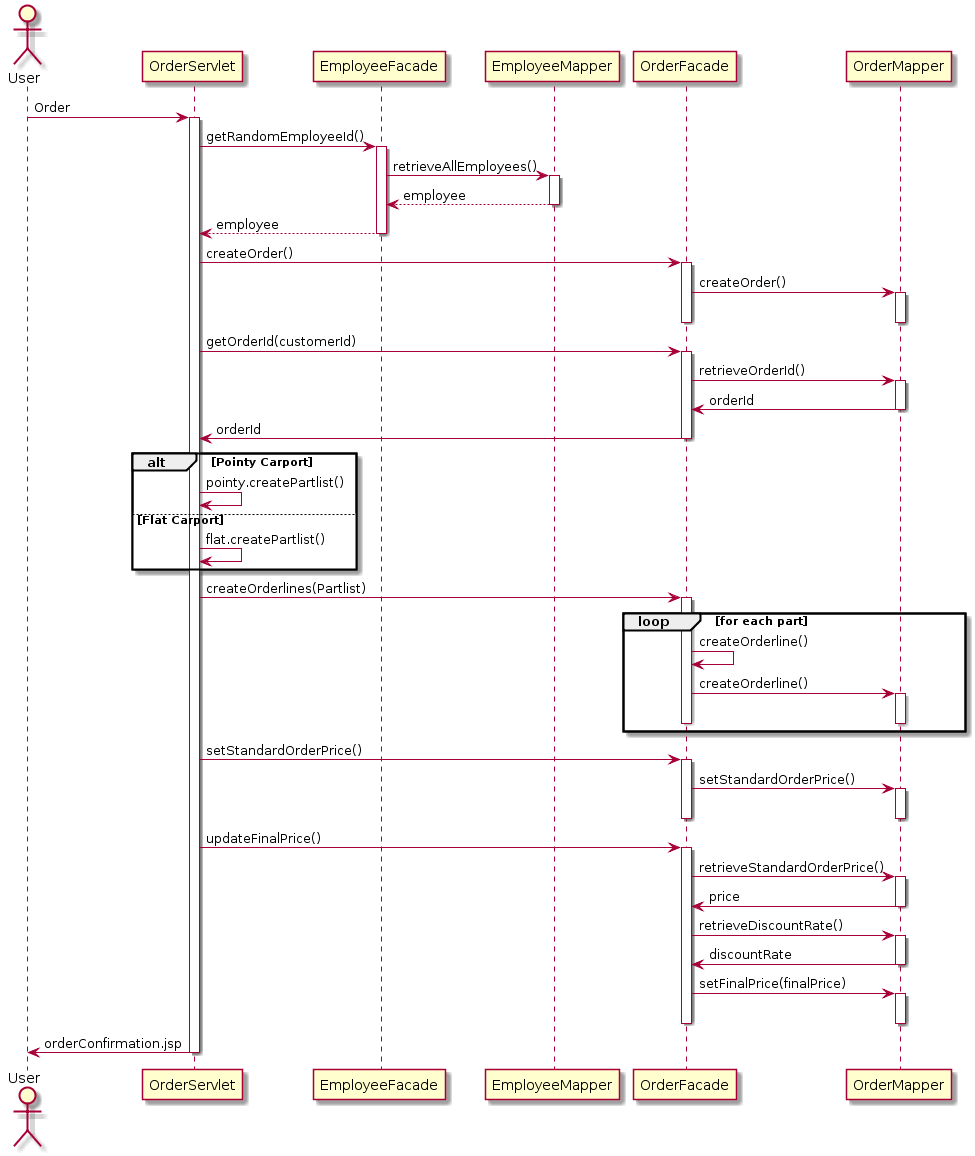

The diagram above was rendered by PlantUML. Its source (embedded in the PNG):
@startuml
actor User

User -> OrderServlet: Order
activate OrderServlet

OrderServlet -> EmployeeFacade: getRandomEmployeeId() 
activate EmployeeFacade

EmployeeFacade -> EmployeeMapper: retrieveAllEmployees()
activate EmployeeMapper
EmployeeMapper --> EmployeeFacade: employee
deactivate EmployeeMapper
EmployeeFacade --> OrderServlet: employee
deactivate EmployeeFacade

OrderServlet -> OrderFacade: createOrder() 
activate OrderFacade

OrderFacade -> OrderMapper: createOrder() 
activate OrderMapper
deactivate OrderFacade
deactivate OrderMapper
OrderServlet -> OrderFacade: getOrderId(customerId) 
activate OrderFacade
OrderFacade -> OrderMapper: retrieveOrderId() 
activate OrderMapper
OrderMapper -> OrderFacade: orderId
deactivate OrderMapper
OrderFacade -> OrderServlet: orderId
deactivate OrderFacade

alt Pointy Carport

OrderServlet -> OrderServlet: pointy.createPartlist()

else Flat Carport

OrderServlet -> OrderServlet: flat.createPartlist()

end

OrderServlet -> OrderFacade: createOrderlines(Partlist)
activate OrderFacade

loop for each part
OrderFacade -> OrderFacade: createOrderline()
OrderFacade -> OrderMapper: createOrderline()
activate OrderMapper
deactivate OrderMapper
deactivate OrderFacade
end

OrderServlet -> OrderFacade: setStandardOrderPrice()
activate OrderFacade
OrderFacade -> OrderMapper: setStandardOrderPrice()
activate OrderMapper
deactivate OrderMapper
deactivate OrderFacade

OrderServlet -> OrderFacade: updateFinalPrice()
activate OrderFacade
OrderFacade -> OrderMapper: retrieveStandardOrderPrice()
activate OrderMapper
OrderMapper -> OrderFacade: price
deactivate OrderMapper
OrderFacade -> OrderMapper: retrieveDiscountRate()
activate OrderMapper
OrderMapper -> OrderFacade: discountRate
deactivate OrderMapper
OrderFacade -> OrderMapper: setFinalPrice(finalPrice)
activate OrderMapper
deactivate OrderMapper
deactivate OrderFacade

OrderServlet -> User: orderConfirmation.jsp
deactivate OrderServlet
@enduml